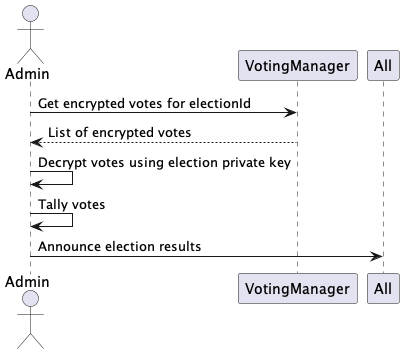

The diagram above was rendered by PlantUML. Its source (embedded in the PNG):
@startuml
actor Admin
participant VotingManager

Admin -> VotingManager: Get encrypted votes for electionId
VotingManager --> Admin: List of encrypted votes
Admin -> Admin: Decrypt votes using election private key
Admin -> Admin: Tally votes
Admin -> All: Announce election results
@enduml